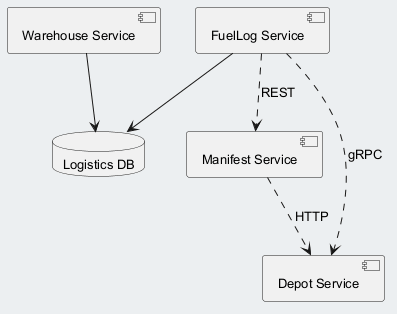

The diagram above was rendered by PlantUML. Its source (embedded in the PNG):
@startuml
skinparam backgroundColor #ECEFF1
skinparam classBackgroundColor #FFFFFF
skinparam classBorderColor #455A64
skinparam defaultFontSize 13
component "Warehouse Service" as C_WarehouseService
component "Manifest Service" as C_ManifestService
component "FuelLog Service" as C_FuelLogService
component "Depot Service" as C_DepotService
database "Logistics DB" as DB_logistics
C_WarehouseService --> DB_logistics
C_FuelLogService --> DB_logistics
C_FuelLogService ..> C_ManifestService : REST
C_FuelLogService ..> C_DepotService : gRPC
C_ManifestService ..> C_DepotService : HTTP
@enduml